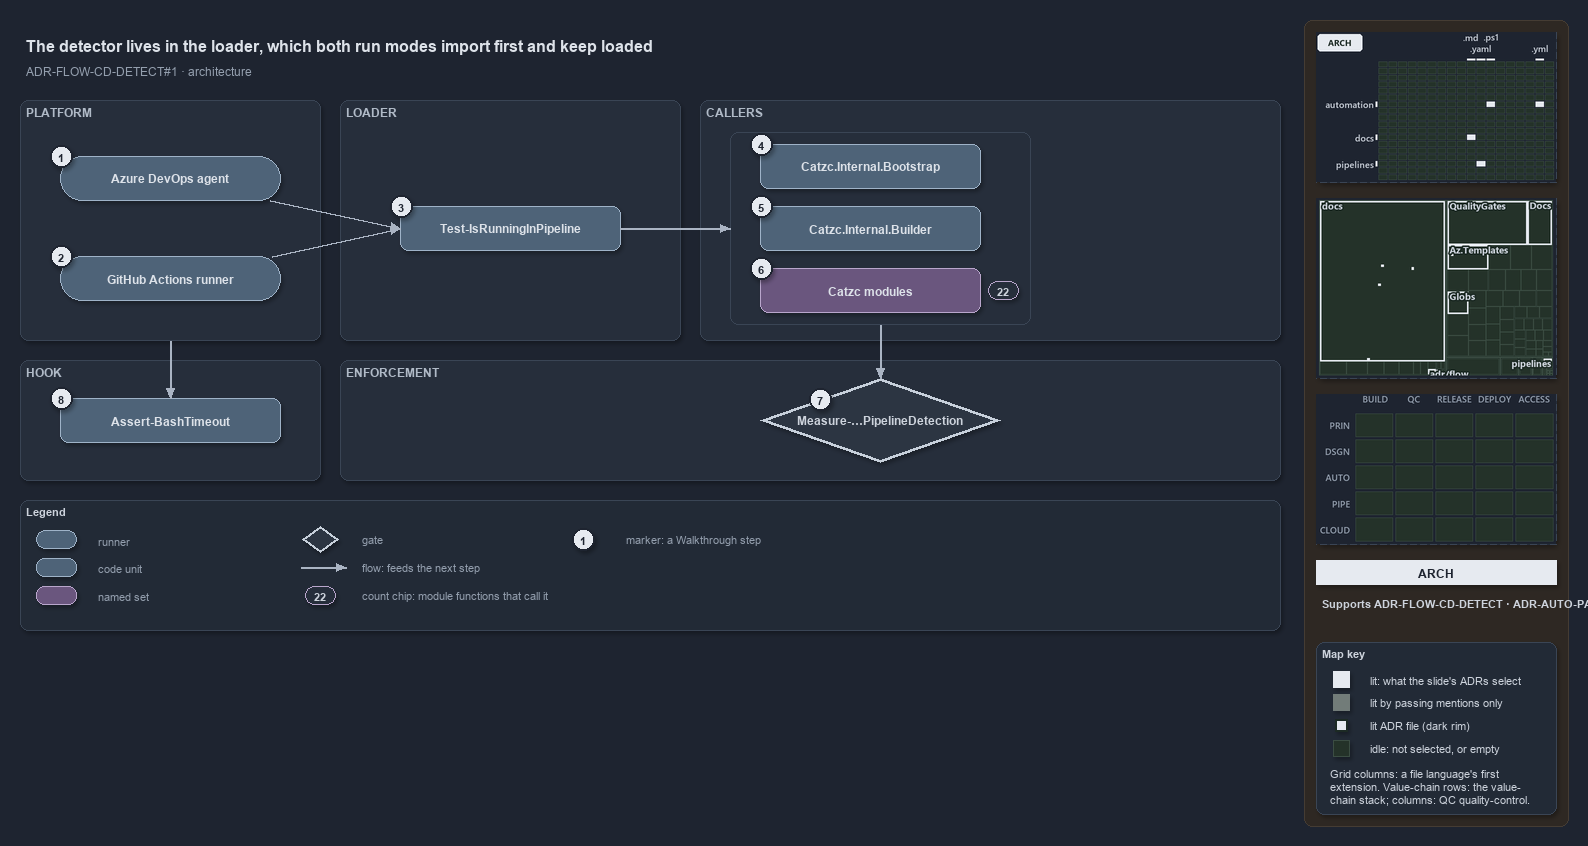

The diagram above was exported from draw.io. Its source (the exported page's mxGraphModel, read from the mxfile embedded in the PNG):
<mxGraphModel dx="1024" dy="768" grid="0" gridSize="10" guides="1" tooltips="1" connect="1" arrows="1" fold="1" page="1" pageScale="1" pageWidth="1572" pageHeight="640" background="#1E2430" math="0" shadow="1">
  <root>
    <mxCell id="0" />
    <mxCell id="1" parent="0" />
    <mxCell id="sidebar-bg" value="" style="rounded=1;arcSize=2;html=1;fillColor=#2E2823;strokeColor=#453C33;shadow=0;" vertex="1" parent="1">
      <mxGeometry x="1304" y="4" width="264" height="806" as="geometry" />
    </mxCell>
    <mxCell id="title" value="The detector lives in the loader, which both run modes import first and keep loaded" style="text;html=1;align=left;verticalAlign=middle;fontSize=16;fontStyle=1;fontColor=#DDE2E9;" vertex="1" parent="1">
      <mxGeometry x="20" y="14" width="1260" height="30" as="geometry" />
    </mxCell>
    <mxCell id="subtitle" value="ADR-FLOW-CD-DETECT#1 &amp;#183; architecture" style="text;html=1;align=left;verticalAlign=middle;fontSize=12;fontColor=#949FAE;" vertex="1" parent="1">
      <mxGeometry x="20" y="44" width="1240" height="20" as="geometry" />
    </mxCell>
    <mxCell id="band-platform" value="PLATFORM" style="rounded=1;html=1;arcSize=3;fillColor=#262E3B;strokeColor=#3A4555;verticalAlign=top;align=left;spacingLeft=8;fontStyle=1;fontSize=12;fontColor=#B0BAC7;" vertex="1" parent="1">
      <mxGeometry x="20" y="84" width="300" height="240" as="geometry" />
    </mxCell>
    <mxCell id="band-loader" value="LOADER" style="rounded=1;html=1;arcSize=3;fillColor=#262E3B;strokeColor=#3A4555;verticalAlign=top;align=left;spacingLeft=8;fontStyle=1;fontSize=12;fontColor=#B0BAC7;" vertex="1" parent="1">
      <mxGeometry x="340" y="84" width="340" height="240" as="geometry" />
    </mxCell>
    <mxCell id="band-callers" value="CALLERS" style="rounded=1;html=1;arcSize=3;fillColor=#262E3B;strokeColor=#3A4555;verticalAlign=top;align=left;spacingLeft=8;fontStyle=1;fontSize=12;fontColor=#B0BAC7;" vertex="1" parent="1">
      <mxGeometry x="700" y="84" width="580" height="240" as="geometry" />
    </mxCell>
    <mxCell id="band-hook" value="HOOK" style="rounded=1;html=1;arcSize=3;fillColor=#262E3B;strokeColor=#3A4555;verticalAlign=top;align=left;spacingLeft=8;fontStyle=1;fontSize=12;fontColor=#B0BAC7;" vertex="1" parent="1">
      <mxGeometry x="20" y="344" width="300" height="120" as="geometry" />
    </mxCell>
    <mxCell id="band-enforce" value="ENFORCEMENT" style="rounded=1;html=1;arcSize=3;fillColor=#262E3B;strokeColor=#3A4555;verticalAlign=top;align=left;spacingLeft=8;fontStyle=1;fontSize=12;fontColor=#B0BAC7;" vertex="1" parent="1">
      <mxGeometry x="340" y="344" width="940" height="120" as="geometry" />
    </mxCell>
    <mxCell id="g-ado" value="&lt;b&gt;Azure DevOps agent&lt;/b&gt;" style="rounded=1;arcSize=50;whiteSpace=wrap;html=1;fillColor=#4E6378;strokeColor=#9FB3C8;fontColor=#DDE2E9;fontSize=12;" vertex="1" parent="1">
      <mxGeometry x="60" y="140" width="220" height="44" as="geometry" />
    </mxCell>
    <mxCell id="mark-1" value="1" style="ellipse;html=1;fillColor=#E6EAF0;strokeColor=#1E2430;strokeWidth=2;fontColor=#1E2430;fontStyle=1;fontSize=11;" vertex="1" parent="1">
      <mxGeometry x="50" y="129" width="22" height="22" as="geometry" />
    </mxCell>
    <mxCell id="g-gh" value="&lt;b&gt;GitHub Actions runner&lt;/b&gt;" style="rounded=1;arcSize=50;whiteSpace=wrap;html=1;fillColor=#4E6378;strokeColor=#9FB3C8;fontColor=#DDE2E9;fontSize=12;" vertex="1" parent="1">
      <mxGeometry x="60" y="240" width="220" height="44" as="geometry" />
    </mxCell>
    <mxCell id="mark-2" value="2" style="ellipse;html=1;fillColor=#E6EAF0;strokeColor=#1E2430;strokeWidth=2;fontColor=#1E2430;fontStyle=1;fontSize=11;" vertex="1" parent="1">
      <mxGeometry x="50" y="229" width="22" height="22" as="geometry" />
    </mxCell>
    <mxCell id="g-detect" value="&lt;b&gt;Test-IsRunningInPipeline&lt;/b&gt;" style="rounded=1;whiteSpace=wrap;html=1;arcSize=20;fillColor=#4E6378;strokeColor=#9FB3C8;fontColor=#DDE2E9;fontSize=12;" vertex="1" parent="1">
      <mxGeometry x="400" y="190" width="220" height="44" as="geometry" />
    </mxCell>
    <mxCell id="mark-3" value="3" style="ellipse;html=1;fillColor=#E6EAF0;strokeColor=#1E2430;strokeWidth=2;fontColor=#1E2430;fontStyle=1;fontSize=11;" vertex="1" parent="1">
      <mxGeometry x="390" y="179" width="22" height="22" as="geometry" />
    </mxCell>
    <mxCell id="frame-callers" value="" style="rounded=1;html=1;arcSize=6;fillColor=none;strokeColor=#3A4555;" vertex="1" parent="1">
      <mxGeometry x="730" y="116" width="300" height="192" as="geometry" />
    </mxCell>
    <mxCell id="g-bootstrap" value="&lt;b&gt;Catzc.Internal.Bootstrap&lt;/b&gt;" style="rounded=1;whiteSpace=wrap;html=1;arcSize=20;fillColor=#4E6378;strokeColor=#9FB3C8;fontColor=#DDE2E9;fontSize=12;" vertex="1" parent="1">
      <mxGeometry x="760" y="128" width="220" height="44" as="geometry" />
    </mxCell>
    <mxCell id="mark-4" value="4" style="ellipse;html=1;fillColor=#E6EAF0;strokeColor=#1E2430;strokeWidth=2;fontColor=#1E2430;fontStyle=1;fontSize=11;" vertex="1" parent="1">
      <mxGeometry x="750" y="117" width="22" height="22" as="geometry" />
    </mxCell>
    <mxCell id="g-builder" value="&lt;b&gt;Catzc.Internal.Builder&lt;/b&gt;" style="rounded=1;whiteSpace=wrap;html=1;arcSize=20;fillColor=#4E6378;strokeColor=#9FB3C8;fontColor=#DDE2E9;fontSize=12;" vertex="1" parent="1">
      <mxGeometry x="760" y="190" width="220" height="44" as="geometry" />
    </mxCell>
    <mxCell id="mark-5" value="5" style="ellipse;html=1;fillColor=#E6EAF0;strokeColor=#1E2430;strokeWidth=2;fontColor=#1E2430;fontStyle=1;fontSize=11;" vertex="1" parent="1">
      <mxGeometry x="750" y="179" width="22" height="22" as="geometry" />
    </mxCell>
    <mxCell id="g-modules" value="&lt;b&gt;Catzc modules&lt;/b&gt;" style="rounded=1;whiteSpace=wrap;html=1;arcSize=20;fillColor=#6A567E;strokeColor=#B9A6CC;fontColor=#DDE2E9;fontSize=12;" vertex="1" parent="1">
      <mxGeometry x="760" y="252" width="220" height="44" as="geometry" />
    </mxCell>
    <mxCell id="mark-6" value="6" style="ellipse;html=1;fillColor=#E6EAF0;strokeColor=#1E2430;strokeWidth=2;fontColor=#1E2430;fontStyle=1;fontSize=11;" vertex="1" parent="1">
      <mxGeometry x="750" y="241" width="22" height="22" as="geometry" />
    </mxCell>
    <mxCell id="count-modules" value="22" style="rounded=1;arcSize=50;whiteSpace=wrap;html=1;fillColor=#262E3B;strokeColor=#B9A6CC;fontColor=#CDD3DC;fontStyle=1;fontSize=11;" vertex="1" parent="1">
      <mxGeometry x="988" y="265" width="30" height="18" as="geometry" />
    </mxCell>
    <mxCell id="g-rule" value="&lt;b&gt;Measure-…PipelineDetection&lt;/b&gt;" style="rhombus;whiteSpace=wrap;html=1;fillColor=#2C3542;strokeColor=#C7D0DB;strokeWidth=3;fontColor=#CDD3DC;fontSize=12;" vertex="1" parent="1">
      <mxGeometry x="760" y="362" width="240" height="84" as="geometry" />
    </mxCell>
    <mxCell id="mark-7" value="7" style="ellipse;html=1;fillColor=#E6EAF0;strokeColor=#1E2430;strokeWidth=2;fontColor=#1E2430;fontStyle=1;fontSize=11;" vertex="1" parent="1">
      <mxGeometry x="809" y="372" width="22" height="22" as="geometry" />
    </mxCell>
    <mxCell id="g-hook" value="&lt;b&gt;Assert-BashTimeout&lt;/b&gt;" style="rounded=1;whiteSpace=wrap;html=1;arcSize=20;fillColor=#4E6378;strokeColor=#9FB3C8;fontColor=#DDE2E9;fontSize=12;" vertex="1" parent="1">
      <mxGeometry x="60" y="382" width="220" height="44" as="geometry" />
    </mxCell>
    <mxCell id="mark-8" value="8" style="ellipse;html=1;fillColor=#E6EAF0;strokeColor=#1E2430;strokeWidth=2;fontColor=#1E2430;fontStyle=1;fontSize=11;" vertex="1" parent="1">
      <mxGeometry x="50" y="371" width="22" height="22" as="geometry" />
    </mxCell>
    <mxCell id="port-detect-left" value="" style="text;html=1;strokeColor=none;fillColor=none;" vertex="1" parent="1">
      <mxGeometry x="400" y="212" width="1" height="1" as="geometry" />
    </mxCell>
    <mxCell id="e-ado-detect" value="" style="edgeStyle=orthogonalEdgeStyle;rounded=1;html=1;fontSize=10;fontColor=#CDD3DC;endArrow=block;strokeColor=#AAB4C3;shadow=0;" edge="1" parent="1" source="g-ado" target="port-detect-left">
      <mxGeometry relative="1" as="geometry" />
    </mxCell>
    <mxCell id="e-gh-detect" value="" style="edgeStyle=orthogonalEdgeStyle;rounded=1;html=1;fontSize=10;fontColor=#CDD3DC;endArrow=block;strokeColor=#AAB4C3;shadow=0;" edge="1" parent="1" source="g-gh" target="port-detect-left">
      <mxGeometry relative="1" as="geometry" />
    </mxCell>
    <mxCell id="port-frame-left" value="" style="text;html=1;strokeColor=none;fillColor=none;" vertex="1" parent="1">
      <mxGeometry x="730" y="212" width="1" height="1" as="geometry" />
    </mxCell>
    <mxCell id="e-detect-frame" value="" style="edgeStyle=orthogonalEdgeStyle;rounded=1;html=1;fontSize=10;fontColor=#CDD3DC;endArrow=block;strokeColor=#AAB4C3;shadow=0;" edge="1" parent="1" source="g-detect" target="port-frame-left">
      <mxGeometry relative="1" as="geometry" />
    </mxCell>
    <mxCell id="port-frame-bottom" value="" style="text;html=1;strokeColor=none;fillColor=none;" vertex="1" parent="1">
      <mxGeometry x="880" y="308" width="1" height="1" as="geometry" />
    </mxCell>
    <mxCell id="port-rule-top" value="" style="text;html=1;strokeColor=none;fillColor=none;" vertex="1" parent="1">
      <mxGeometry x="880" y="362" width="1" height="1" as="geometry" />
    </mxCell>
    <mxCell id="e-frame-rule" value="" style="edgeStyle=orthogonalEdgeStyle;rounded=1;html=1;fontSize=10;fontColor=#CDD3DC;endArrow=block;strokeColor=#AAB4C3;shadow=0;" edge="1" parent="1" source="port-frame-bottom" target="port-rule-top">
      <mxGeometry relative="1" as="geometry" />
    </mxCell>
    <mxCell id="port-platform-bottom" value="" style="text;html=1;strokeColor=none;fillColor=none;" vertex="1" parent="1">
      <mxGeometry x="170" y="324" width="1" height="1" as="geometry" />
    </mxCell>
    <mxCell id="port-hook-top" value="" style="text;html=1;strokeColor=none;fillColor=none;" vertex="1" parent="1">
      <mxGeometry x="170" y="382" width="1" height="1" as="geometry" />
    </mxCell>
    <mxCell id="e-platform-hook" value="" style="edgeStyle=orthogonalEdgeStyle;rounded=1;html=1;fontSize=10;fontColor=#CDD3DC;endArrow=block;strokeColor=#AAB4C3;shadow=0;" edge="1" parent="1" source="port-platform-bottom" target="port-hook-top">
      <mxGeometry relative="1" as="geometry" />
    </mxCell>
    <mxCell id="legend" value="&lt;b&gt;Legend&lt;/b&gt;" style="rounded=1;whiteSpace=wrap;html=1;arcSize=6;fillColor=#222A36;strokeColor=#3A4555;align=left;verticalAlign=top;spacing=8;fontSize=11;fontColor=#CDD3DC;" vertex="1" parent="1">
      <mxGeometry x="20" y="484" width="1260" height="130" as="geometry" />
    </mxCell>
    <mxCell id="lg-0" value="" style="rounded=1;arcSize=50;html=1;fillColor=#4E6378;strokeColor=#9FB3C8;" vertex="1" parent="1">
      <mxGeometry x="36" y="514" width="40" height="18" as="geometry" />
    </mxCell>
    <mxCell id="lg-0-t" value="runner" style="text;html=1;align=left;verticalAlign=middle;fontSize=11;fontColor=#949FAE;" vertex="1" parent="1">
      <mxGeometry x="92" y="513" width="230" height="20" as="geometry" />
    </mxCell>
    <mxCell id="lg-1" value="" style="rounded=1;html=1;arcSize=20;fillColor=#4E6378;strokeColor=#9FB3C8;" vertex="1" parent="1">
      <mxGeometry x="36" y="542" width="40" height="18" as="geometry" />
    </mxCell>
    <mxCell id="lg-1-t" value="code unit" style="text;html=1;align=left;verticalAlign=middle;fontSize=11;fontColor=#949FAE;" vertex="1" parent="1">
      <mxGeometry x="92" y="541" width="230" height="20" as="geometry" />
    </mxCell>
    <mxCell id="lg-2" value="" style="rounded=1;html=1;arcSize=20;fillColor=#6A567E;strokeColor=#B9A6CC;" vertex="1" parent="1">
      <mxGeometry x="36" y="570" width="40" height="18" as="geometry" />
    </mxCell>
    <mxCell id="lg-2-t" value="named set" style="text;html=1;align=left;verticalAlign=middle;fontSize=11;fontColor=#949FAE;" vertex="1" parent="1">
      <mxGeometry x="92" y="569" width="230" height="20" as="geometry" />
    </mxCell>
    <mxCell id="lg-3" value="" style="rhombus;html=1;fillColor=#2C3542;strokeColor=#C7D0DB;strokeWidth=2;fontColor=#CDD3DC;" vertex="1" parent="1">
      <mxGeometry x="302" y="510" width="36" height="26" as="geometry" />
    </mxCell>
    <mxCell id="lg-3-t" value="gate" style="text;html=1;align=left;verticalAlign=middle;fontSize=11;fontColor=#949FAE;" vertex="1" parent="1">
      <mxGeometry x="356" y="513" width="230" height="20" as="geometry" />
    </mxCell>
    <mxCell id="lg-4-a" value="" style="text;html=1;strokeColor=none;fillColor=none;" vertex="1" parent="1">
      <mxGeometry x="300" y="551" width="1" height="1" as="geometry" />
    </mxCell>
    <mxCell id="lg-4-b" value="" style="text;html=1;strokeColor=none;fillColor=none;" vertex="1" parent="1">
      <mxGeometry x="346" y="551" width="1" height="1" as="geometry" />
    </mxCell>
    <mxCell id="lg-4" value="" style="edgeStyle=orthogonalEdgeStyle;rounded=1;html=1;fontSize=10;fontColor=#CDD3DC;endArrow=block;strokeColor=#AAB4C3;shadow=0;" edge="1" parent="1" source="lg-4-a" target="lg-4-b">
      <mxGeometry relative="1" as="geometry" />
    </mxCell>
    <mxCell id="lg-4-t" value="flow: feeds the next step" style="text;html=1;align=left;verticalAlign=middle;fontSize=11;fontColor=#949FAE;" vertex="1" parent="1">
      <mxGeometry x="356" y="541" width="230" height="20" as="geometry" />
    </mxCell>
    <mxCell id="lg-5" value="22" style="rounded=1;arcSize=50;whiteSpace=wrap;html=1;fillColor=#262E3B;strokeColor=#B9A6CC;fontColor=#CDD3DC;fontStyle=1;fontSize=11;" vertex="1" parent="1">
      <mxGeometry x="305" y="570" width="30" height="18" as="geometry" />
    </mxCell>
    <mxCell id="lg-5-t" value="count chip: module functions that call it" style="text;html=1;align=left;verticalAlign=middle;fontSize=11;fontColor=#949FAE;" vertex="1" parent="1">
      <mxGeometry x="356" y="569" width="230" height="20" as="geometry" />
    </mxCell>
    <mxCell id="lg-6" value="1" style="ellipse;html=1;fillColor=#E6EAF0;strokeColor=#1E2430;strokeWidth=2;fontColor=#1E2430;fontStyle=1;fontSize=11;" vertex="1" parent="1">
      <mxGeometry x="572" y="512" width="22" height="22" as="geometry" />
    </mxCell>
    <mxCell id="lg-6-t" value="marker: a Walkthrough step" style="text;html=1;align=left;verticalAlign=middle;fontSize=11;fontColor=#949FAE;" vertex="1" parent="1">
      <mxGeometry x="620" y="513" width="230" height="20" as="geometry" />
    </mxCell>
    <mxCell id="minimap-grid" value="" style="shape=image;imageAspect=0;rounded=1;arcSize=4;whiteSpace=wrap;html=1;fillColor=#262E3B;strokeColor=#3A4555;dashed=1;fontColor=#949FAE;fontSize=11;image=data:image/png,(base64 omitted: 10020 chars);" vertex="1" parent="1">
      <mxGeometry x="1316" y="16" width="240" height="150" as="geometry" />
    </mxCell>
    <mxCell id="minimap-tree" value="" style="shape=image;imageAspect=0;rounded=1;arcSize=4;whiteSpace=wrap;html=1;fillColor=#262E3B;strokeColor=#3A4555;dashed=1;fontColor=#949FAE;fontSize=11;image=data:image/png,(base64 omitted: 19248 chars);" vertex="1" parent="1">
      <mxGeometry x="1316" y="182" width="240" height="180" as="geometry" />
    </mxCell>
    <mxCell id="minimap-chain" value="" style="shape=image;imageAspect=0;rounded=1;arcSize=4;whiteSpace=wrap;html=1;fillColor=#262E3B;strokeColor=#3A4555;dashed=1;fontColor=#949FAE;fontSize=11;image=data:image/png,(base64 omitted: 11912 chars);" vertex="1" parent="1">
      <mxGeometry x="1316" y="378" width="240" height="150" as="geometry" />
    </mxCell>
    <mxCell id="lens-badge" value="ARCH" style="rounded=0;whiteSpace=wrap;html=1;align=center;verticalAlign=middle;fontSize=12;fontStyle=1;fontColor=#1E2430;fillColor=#E6EAF0;strokeColor=none;" vertex="1" parent="1">
      <mxGeometry x="1316" y="544" width="240" height="24" as="geometry" />
    </mxCell>
    <mxCell id="supports" value="&lt;b&gt;Supports&lt;/b&gt; ADR-FLOW-CD-DETECT &amp;#183; ADR-AUTO-PARITY" style="text;html=1;whiteSpace=wrap;align=left;verticalAlign=top;fontSize=11;fontColor=#CDD3DC;" vertex="1" parent="1">
      <mxGeometry x="1316" y="576" width="240" height="38" as="geometry" />
    </mxCell>
    <mxCell id="mapkey" value="&lt;b&gt;Map key&lt;/b&gt;" style="rounded=1;arcSize=6;whiteSpace=wrap;html=1;align=left;verticalAlign=top;fontSize=11;fontColor=#CDD3DC;fillColor=#222A36;strokeColor=#3A4555;spacingLeft=8;spacingTop=2;" vertex="1" parent="1">
      <mxGeometry x="1316" y="626" width="240" height="172" as="geometry" />
    </mxCell>
    <mxCell id="mapkey-lit" value="" style="rounded=0;html=1;fillColor=#E6EAF0;strokeColor=#E6EAF0;" vertex="1" parent="1">
      <mxGeometry x="1333.0" y="655.0" width="16" height="16" as="geometry" />
    </mxCell>
    <mxCell id="mapkey-lit-text" value="lit: what the slide's ADRs select" style="text;html=1;align=left;verticalAlign=middle;fontSize=11;fontColor=#CDD3DC;" vertex="1" parent="1">
      <mxGeometry x="1364" y="653" width="184" height="20" as="geometry" />
    </mxCell>
    <mxCell id="mapkey-touched" value="" style="rounded=0;html=1;fillColor=#727C79;strokeColor=#727C79;" vertex="1" parent="1">
      <mxGeometry x="1333.0" y="678.0" width="16" height="16" as="geometry" />
    </mxCell>
    <mxCell id="mapkey-touched-text" value="lit by passing mentions only" style="text;html=1;align=left;verticalAlign=middle;fontSize=11;fontColor=#CDD3DC;" vertex="1" parent="1">
      <mxGeometry x="1364" y="676" width="184" height="20" as="geometry" />
    </mxCell>
    <mxCell id="mapkey-adr" value="" style="rounded=0;html=1;fillColor=#E6EAF0;strokeColor=#1C2A24;strokeWidth=2;" vertex="1" parent="1">
      <mxGeometry x="1335.0" y="703.0" width="12" height="12" as="geometry" />
    </mxCell>
    <mxCell id="mapkey-adr-text" value="lit ADR file (dark rim)" style="text;html=1;align=left;verticalAlign=middle;fontSize=11;fontColor=#CDD3DC;" vertex="1" parent="1">
      <mxGeometry x="1364" y="699" width="184" height="20" as="geometry" />
    </mxCell>
    <mxCell id="mapkey-idle" value="" style="rounded=0;html=1;fillColor=#243229;strokeColor=#3B4D43;" vertex="1" parent="1">
      <mxGeometry x="1333.0" y="724.0" width="16" height="16" as="geometry" />
    </mxCell>
    <mxCell id="mapkey-idle-text" value="idle: not selected, or empty" style="text;html=1;align=left;verticalAlign=middle;fontSize=11;fontColor=#CDD3DC;" vertex="1" parent="1">
      <mxGeometry x="1364" y="722" width="184" height="20" as="geometry" />
    </mxCell>
    <mxCell id="mapkey-codes" value="Grid columns: a file language's first&lt;br&gt;extension. Value-chain rows: the value-&lt;br&gt;chain stack; columns: QC quality-control." style="text;html=1;align=left;verticalAlign=top;whiteSpace=wrap;fontSize=11;fontColor=#CDD3DC;" vertex="1" parent="1">
      <mxGeometry x="1324" y="746" width="224" height="46" as="geometry" />
    </mxCell>
  </root>
</mxGraphModel>